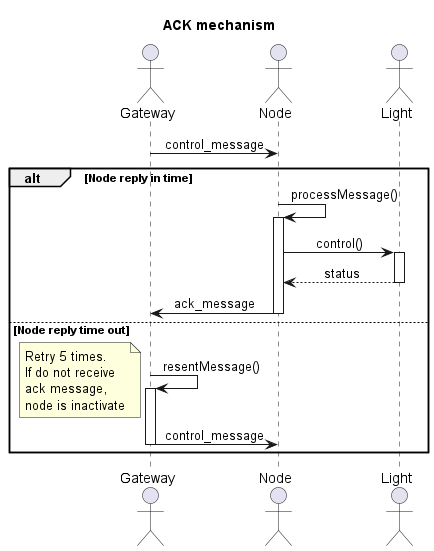

The diagram above was rendered by PlantUML. Its source (embedded in the PNG):
@startuml ACK_processing
skinparam sequenceMessageAlign center

title ACK mechanism

actor Gateway
actor Node
actor Light

Gateway -> Node: control_message
alt Node reply in time
    Node -> Node ++: processMessage()
        Node -> Light++: control()
        return status

        Node -> Gateway: ack_message
    deactivate Node
else Node reply time out
    Gateway -> Gateway ++: resentMessage()
        note left
            Retry 5 times. 
            If do not receive 
            ack message, 
            node is inactivate
        end note
        Gateway -> Node: control_message
    deactivate Gateway
end
@enduml